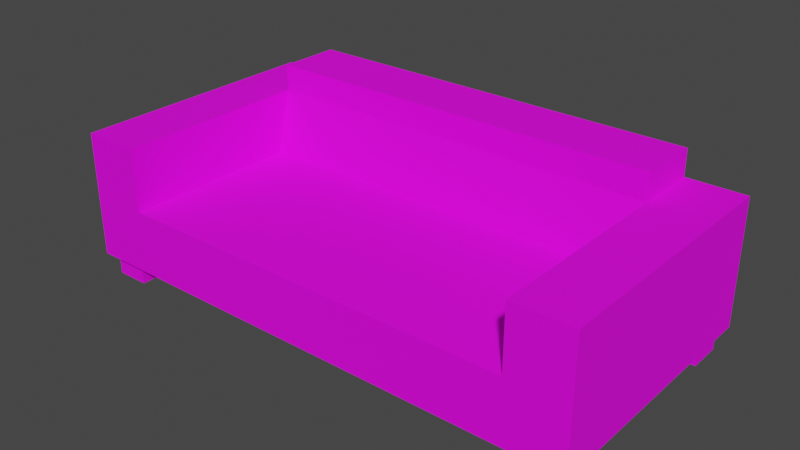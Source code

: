 # Source: Couch_V1.blend  (saved by Blender 3.2.14; exported with 4.5.12 LTS)
import bpy
from mathutils import Matrix  # noqa: F401  (used for matrix-valued properties, if any)

bpy.ops.wm.read_factory_settings(use_empty=True)
scene = bpy.context.scene
scene.name = 'Scene'

# ---- collections
col_collection = bpy.data.collections.new('Collection'); scene.collection.children.link(col_collection)

# ---- images (referenced by path relative to the original .blend; pixels are not part of the script)
import os
ASSET_DIR = os.environ.get("B2B_ASSET_DIR", "")  # directory of the original .blend (textures are referenced by path, not embedded)
HERE = os.path.dirname(os.path.abspath(__file__))  # packed textures are extracted next to this script under _unpacked/

def load_image(name, relpath, width, height, colorspace="sRGB"):
    """Load a texture the original file referenced (path relative to the .blend, or extracted next to this script)."""
    p = next((c for c in (os.path.join(HERE, relpath), os.path.join(ASSET_DIR, relpath)) if relpath and os.path.exists(c)), "")
    if p:
        img = bpy.data.images.load(p, check_existing=True)
        img.name = name
    else:  # same state as the original file: an image datablock whose file is absent (Cycles renders it pink)
        img = bpy.data.images.new(name, width, height)
        img.source = "FILE"
        img.filepath = "//" + (relpath or name)
    img.colorspace_settings.name = colorspace
    return img
img_blue_couch_64x64_texture_png = load_image('Blue Couch 64x64 Texture.png', 'Blue Couch 64x64 Texture.png', 1024, 1024, 'sRGB')

# ---- materials (node trees are filled in below, after node groups)
mat_material = bpy.data.materials.new('Material')
mat_material.alpha_threshold = 0.0
mat_material.use_transparent_shadow = False
mat_material.line_color = (0.0, 0.0, 0.0, 1.0)

# ---- material node trees
mat_material.use_nodes = True; mat_material.node_tree.nodes.clear()
_N = mat_material.node_tree.nodes; _L = mat_material.node_tree.links
n0 = _N.new('ShaderNodeOutputMaterial'); n0.name = 'Material Output'; n0.location = (300, 300)
n1 = _N.new('ShaderNodeBsdfPrincipled'); n1.name = 'Principled BSDF'; n1.location = (10, 300)
n1.distribution = 'GGX'
n1.subsurface_method = 'RANDOM_WALK_SKIN'
n1.inputs[2].default_value = 0.8909
n1.inputs[3].default_value = 1.45
n1.inputs[13].default_value = 0.203
n1.inputs[27].default_value = (0.0, 0.0, 0.0, 1.0)
n1.inputs[28].default_value = 1.0
n2 = _N.new('ShaderNodeTexImage'); n2.name = 'Image Texture'; n2.location = (-292, 212)
n2.image = img_blue_couch_64x64_texture_png
_L.new(n1.outputs[0], n0.inputs[0])
_L.new(n2.outputs[0], n1.inputs[0])
n0.is_active_output = True

# ---- world
world_world = bpy.data.worlds.new('World'); scene.world = world_world
world_world.use_nodes = True; world_world.node_tree.nodes.clear()
_N = world_world.node_tree.nodes; _L = world_world.node_tree.links
n0 = _N.new('ShaderNodeOutputWorld'); n0.name = 'World Output'; n0.location = (300, 300)
n1 = _N.new('ShaderNodeBackground'); n1.name = 'Background'; n1.location = (10, 300)
n1.inputs[0].default_value = (0.05088, 0.05088, 0.05088, 1.0)
_L.new(n1.outputs[0], n0.inputs[0])
n0.is_active_output = True
world_world.color = (0.05088, 0.05088, 0.05088)
world_world.use_sun_shadow = False
world_world.sun_shadow_jitter_overblur = 0.0

# ---- meshes
me_cube = bpy.data.meshes.new('Cube')
me_cube.from_pydata([(4.0, 2.0, 1.303), (4.0, 2.0, 0.347), (4.0, -2.0, 1.303), (4.0, -2.0, 0.347), (1.034, 1.023, 0.347), (3.361, -1.869, 0.003759), (3.361, -1.869, 0.5179), (3.361, -1.355, 0.003759), (3.361, -1.355, 0.5179), (3.875, -1.869, 0.003759), (3.875, -1.869, 0.5179), (3.875, -1.355, 0.003759), (3.875, -1.355, 0.5179), (3.361, 1.364, 0.003759), (3.361, 1.364, 0.5179), (3.361, 1.878, 0.003759), (3.361, 1.878, 0.5179), (3.875, 1.364, 0.003759), (3.875, 1.364, 0.5179), (3.875, 1.878, 0.003759), (3.875, 1.878, 0.5179), (4.0, 1.023, 1.303), (4.0, 1.023, 0.347), (-1.034, 1.023, 0.347), (3.103, -2.0, 0.347), (3.103, 2.0, 1.303), (3.103, 2.0, 0.347), (3.103, -2.0, 1.303), (3.103, 0.7702, 1.303), (3.103, 1.023, 0.347), (4.0, 1.023, 2.266), (4.0, -2.0, 2.266), (3.103, 2.0, 2.266), (4.0, 2.0, 2.266), (1.034, -2.0, 1.303), (-1.034, -2.0, 1.303), (3.103, 1.023, 2.266), (3.103, -2.0, 2.266), (1.034, 2.0, 0.347), (-1.034, 2.0, 0.347), (3.103, 2.0, 2.672), (3.103, 1.023, 2.672), (-4.0, 2.0, 1.303), (-4.0, 2.0, 0.347), (-4.0, -2.0, 1.303), (-4.0, -2.0, 0.347), (-3.361, -1.869, 0.003759), (-3.361, -1.869, 0.5179), (-3.361, -1.355, 0.003759), (-3.361, -1.355, 0.5179), (-3.875, -1.869, 0.003759), (-3.875, -1.869, 0.5179), (-3.875, -1.355, 0.003759), (-3.875, -1.355, 0.5179), (-3.361, 1.364, 0.003759), (-3.361, 1.364, 0.5179), (-3.361, 1.878, 0.003759), (-3.361, 1.878, 0.5179), (-3.875, 1.364, 0.003759), (-3.875, 1.364, 0.5179), (-3.875, 1.878, 0.003759), (-3.875, 1.878, 0.5179), (-4.0, 1.023, 1.303), (-4.0, 1.023, 0.347), (-3.103, -2.0, 0.347), (-3.103, 2.0, 1.303), (-3.103, 2.0, 0.347), (-3.103, -2.0, 1.303), (-3.103, 0.7702, 1.303), (-3.103, 1.023, 0.347), (-4.0, 1.023, 2.266), (-4.0, -2.0, 2.266), (-3.103, 2.0, 2.266), (-4.0, 2.0, 2.266), (-3.103, 1.023, 2.266), (-3.103, -2.0, 2.266), (-3.103, 2.0, 2.672), (-3.103, 1.023, 2.672), (1.034, -2.0, 0.347), (-1.034, -2.0, 0.347), (1.034, 2.0, 1.303), (-1.034, 2.0, 1.303), (1.034, 0.7702, 1.303), (-1.034, 0.7702, 1.303), (1.034, 2.0, 2.266), (-1.034, 2.0, 2.266), (1.034, 1.023, 2.266), (-1.034, 1.023, 2.266), (1.034, 2.0, 2.672), (-1.034, 2.0, 2.672), (1.034, 1.023, 2.672), (-1.034, 1.023, 2.672)], [], [(29, 22, 3, 24), (22, 21, 2, 3), (26, 25, 0, 1), (82, 34, 27, 28), (23, 69, 66, 39), (5, 6, 8, 7), (7, 8, 12, 11), (11, 12, 10, 9), (9, 10, 6, 5), (7, 11, 9, 5), (13, 14, 16, 15), (15, 16, 20, 19), (19, 20, 18, 17), (17, 18, 14, 13), (15, 19, 17, 13), (76, 77, 91, 89), (1, 0, 21, 22), (26, 1, 22, 29), (21, 0, 33, 30), (80, 84, 32, 25), (3, 2, 27, 24), (79, 64, 69, 23), (78, 24, 27, 34), (91, 77, 74, 87), (33, 32, 36, 30), (30, 36, 37, 31), (0, 25, 32, 33), (27, 2, 31, 37), (2, 21, 30, 31), (88, 90, 41, 40), (28, 27, 37, 36), (84, 88, 40, 32), (87, 74, 68, 83), (36, 32, 40, 41), (26, 38, 80, 25), (69, 64, 45, 63), (63, 45, 44, 62), (66, 43, 42, 65), (46, 48, 49, 47), (48, 52, 53, 49), (52, 50, 51, 53), (50, 46, 47, 51), (48, 46, 50, 52), (54, 56, 57, 55), (56, 60, 61, 57), (60, 58, 59, 61), (58, 54, 55, 59), (56, 54, 58, 60), (43, 63, 62, 42), (66, 69, 63, 43), (62, 70, 73, 42), (85, 89, 88, 84), (45, 64, 67, 44), (36, 86, 82, 28), (73, 70, 74, 72), (70, 71, 75, 74), (42, 73, 72, 65), (67, 75, 71, 44), (44, 71, 70, 62), (72, 76, 89, 85), (68, 74, 75, 67), (86, 87, 83, 82), (74, 77, 76, 72), (38, 39, 81, 80), (39, 66, 65, 81), (89, 91, 90, 88), (41, 90, 86, 36), (90, 91, 87, 86), (64, 79, 35, 67), (79, 78, 34, 35), (24, 78, 4, 29), (78, 79, 23, 4), (65, 72, 85, 81), (81, 85, 84, 80), (29, 4, 38, 26), (4, 23, 39, 38), (68, 67, 35, 83), (83, 35, 34, 82)])
_uv = me_cube.uv_layers.new(name='UVMap')
_uv.uv.foreach_set('vector', [0.9401, 0.2121, 0.9738, 0.2121, 0.9738, 0.3257, 0.9401, 0.3257, 0.4241, 0.4016, 0.4241, 0.3109, 0.1375, 0.3109, 0.1375, 0.4016, 0.6018, 0.4016, 0.6018, 0.3109, 0.5167, 0.3109, 0.5167, 0.4016, 0.6028, 0.8423, 0.6028, 0.5448, 0.8047, 0.5448, 0.8047, 0.8423, 0.7845, 0.2121, 0.7067, 0.2121, 0.7067, 0.1753, 0.7845, 0.1753, 0.7856, 0.06934, 0.8018, 0.05314, 0.818, 0.06934, 0.8018, 0.08554, 0.8018, 0.08554, 0.818, 0.1017, 0.8018, 0.1179, 0.7856, 0.1017, 0.7856, 0.1017, 0.7694, 0.1179, 0.7532, 0.1017, 0.7694, 0.08554, 0.7694, 0.08554, 0.7532, 0.06934, 0.7694, 0.05314, 0.7856, 0.06934, 0.8018, 0.08554, 0.7856, 0.1017, 0.7694, 0.08554, 0.7856, 0.06934, 0.7694, 0.08554, 0.7532, 0.06934, 0.7694, 0.05314, 0.7856, 0.06934, 0.7856, 0.06934, 0.8018, 0.05314, 0.818, 0.06934, 0.8018, 0.08554, 0.8018, 0.08554, 0.818, 0.1017, 0.8018, 0.1179, 0.7856, 0.1017, 0.7856, 0.1017, 0.7694, 0.1179, 0.7532, 0.1017, 0.7694, 0.08554, 0.7856, 0.06934, 0.8018, 0.08554, 0.7856, 0.1017, 0.7694, 0.08554, 0.1989, 0.5442, 0.1989, 0.4501, 0.4008, 0.4501, 0.4008, 0.5442, 0.5167, 0.4016, 0.5167, 0.3109, 0.4241, 0.3109, 0.4241, 0.4016, 0.9401, 0.1753, 0.9738, 0.1753, 0.9738, 0.2121, 0.9401, 0.2121, 0.4241, 0.3109, 0.5167, 0.3109, 0.5167, 0.2197, 0.4241, 0.2197, 0.6028, 0.6767, 0.6028, 0.5835, 0.8047, 0.5835, 0.8047, 0.6767, 0.1375, 0.4016, 0.1375, 0.3109, 0.05244, 0.3109, 0.05244, 0.4016, 0.7845, 0.3257, 0.7067, 0.3257, 0.7067, 0.2121, 0.7845, 0.2121, 0.6028, 0.4501, 0.8047, 0.4501, 0.8047, 0.5448, 0.6028, 0.5448, 0.4008, 0.977, 0.1989, 0.977, 0.1989, 0.937, 0.4008, 0.937, 0.5167, 0.2197, 0.5167, 0.1346, 0.4241, 0.1346, 0.4241, 0.2197, 0.4241, 0.2197, 0.4241, 0.1346, 0.1375, 0.1346, 0.1375, 0.2197, 0.5167, 0.3109, 0.6018, 0.3109, 0.6018, 0.2197, 0.5167, 0.2197, 0.05244, 0.3109, 0.1375, 0.3109, 0.1375, 0.2197, 0.05244, 0.2197, 0.1375, 0.3109, 0.4241, 0.3109, 0.4241, 0.2197, 0.1375, 0.2197, 0.6028, 0.5442, 0.6028, 0.4501, 0.8047, 0.4501, 0.8047, 0.5442, 0.4241, 0.04335, 0.1375, 0.04335, 0.1375, 0.1346, 0.4241, 0.1346, 0.6028, 0.5835, 0.6028, 0.5442, 0.8047, 0.5442, 0.8047, 0.5835, 0.4008, 0.937, 0.1989, 0.937, 0.1989, 0.8423, 0.4008, 0.8423, 0.8974, 0.5835, 0.8047, 0.5835, 0.8047, 0.5442, 0.8974, 0.5442, 0.8047, 0.7692, 0.6028, 0.7692, 0.6028, 0.6767, 0.8047, 0.6767, 0.7067, 0.2121, 0.7067, 0.3257, 0.6729, 0.3257, 0.6729, 0.2121, 0.4241, 0.4016, 0.1375, 0.4016, 0.1375, 0.3109, 0.4241, 0.3109, 0.6018, 0.4016, 0.5167, 0.4016, 0.5167, 0.3109, 0.6018, 0.3109, 0.7694, 0.08554, 0.7856, 0.1017, 0.7694, 0.1179, 0.7532, 0.1017, 0.7856, 0.1017, 0.8018, 0.08554, 0.818, 0.1017, 0.8018, 0.1179, 0.8018, 0.08554, 0.7856, 0.06934, 0.8018, 0.05314, 0.818, 0.06934, 0.7856, 0.06934, 0.7694, 0.08554, 0.7532, 0.06934, 0.7694, 0.05314, 0.7856, 0.1017, 0.7694, 0.08554, 0.7856, 0.06934, 0.8018, 0.08554, 0.7694, 0.08554, 0.7856, 0.1017, 0.7694, 0.1179, 0.7532, 0.1017, 0.7856, 0.1017, 0.8018, 0.08554, 0.818, 0.1017, 0.8018, 0.1179, 0.8018, 0.08554, 0.7856, 0.06934, 0.8018, 0.05314, 0.818, 0.06934, 0.7856, 0.06934, 0.7694, 0.08554, 0.7532, 0.06934, 0.7694, 0.05314, 0.7856, 0.1017, 0.7694, 0.08554, 0.7856, 0.06934, 0.8018, 0.08554, 0.5167, 0.4016, 0.4241, 0.4016, 0.4241, 0.3109, 0.5167, 0.3109, 0.7067, 0.1753, 0.7067, 0.2121, 0.6729, 0.2121, 0.6729, 0.1753, 0.4241, 0.3109, 0.4241, 0.2197, 0.5167, 0.2197, 0.5167, 0.3109, 0.4008, 0.5835, 0.4008, 0.5442, 0.6028, 0.5442, 0.6028, 0.5835, 0.1375, 0.4016, 0.05244, 0.4016, 0.05244, 0.3109, 0.1375, 0.3109, 0.8047, 0.937, 0.6028, 0.937, 0.6028, 0.8423, 0.8047, 0.8423, 0.5167, 0.2197, 0.4241, 0.2197, 0.4241, 0.1346, 0.5167, 0.1346, 0.4241, 0.2197, 0.1375, 0.2197, 0.1375, 0.1346, 0.4241, 0.1346, 0.5167, 0.3109, 0.5167, 0.2197, 0.6018, 0.2197, 0.6018, 0.3109, 0.05244, 0.3109, 0.05244, 0.2197, 0.1375, 0.2197, 0.1375, 0.3109, 0.1375, 0.3109, 0.1375, 0.2197, 0.4241, 0.2197, 0.4241, 0.3109, 0.1989, 0.5835, 0.1989, 0.5442, 0.4008, 0.5442, 0.4008, 0.5835, 0.4241, 0.04335, 0.4241, 0.1346, 0.1375, 0.1346, 0.1375, 0.04335, 0.6028, 0.937, 0.4008, 0.937, 0.4008, 0.8423, 0.6028, 0.8423, 0.1076, 0.5835, 0.1076, 0.5442, 0.1989, 0.5442, 0.1989, 0.5835, 0.6028, 0.7692, 0.4008, 0.7692, 0.4008, 0.6767, 0.6028, 0.6767, 0.4008, 0.7692, 0.1989, 0.7692, 0.1989, 0.6767, 0.4008, 0.6767, 0.4008, 0.5442, 0.4008, 0.4501, 0.6028, 0.4501, 0.6028, 0.5442, 0.8047, 0.977, 0.6028, 0.977, 0.6028, 0.937, 0.8047, 0.937, 0.6028, 0.977, 0.4008, 0.977, 0.4008, 0.937, 0.6028, 0.937, 0.1989, 0.4501, 0.4008, 0.4501, 0.4008, 0.5448, 0.1989, 0.5448, 0.4008, 0.4501, 0.6028, 0.4501, 0.6028, 0.5448, 0.4008, 0.5448, 0.9401, 0.3257, 0.8623, 0.3257, 0.8623, 0.2121, 0.9401, 0.2121, 0.8623, 0.3257, 0.7845, 0.3257, 0.7845, 0.2121, 0.8623, 0.2121, 0.1989, 0.6767, 0.1989, 0.5835, 0.4008, 0.5835, 0.4008, 0.6767, 0.4008, 0.6767, 0.4008, 0.5835, 0.6028, 0.5835, 0.6028, 0.6767, 0.9401, 0.2121, 0.8623, 0.2121, 0.8623, 0.1753, 0.9401, 0.1753, 0.8623, 0.2121, 0.7845, 0.2121, 0.7845, 0.1753, 0.8623, 0.1753, 0.1989, 0.8423, 0.1989, 0.5448, 0.4008, 0.5448, 0.4008, 0.8423, 0.4008, 0.8423, 0.4008, 0.5448, 0.6028, 0.5448, 0.6028, 0.8423])
me_cube.materials.append(mat_material)
me_cube.use_mirror_vertex_groups = False
me_cube.update()

# ---- objects
ob_cube = bpy.data.objects.new('Cube', me_cube)

# ---- transforms, parenting, visibility, modifiers, constraints
ob_cube.location = (0.0, 0.0, 0.0)
ob_cube.lock_rotations_4d = False
ob_cube.empty_display_type = 'ARROWS'
ob_cube.lineart.crease_threshold = 0.0

# ---- collection membership
col_collection.objects.link(ob_cube)

# ---- scene / render settings (as saved in the file)
scene.frame_start = 1; scene.frame_end = 250; scene.frame_set(1)
scene.render.engine = 'BLENDER_EEVEE_NEXT'
scene.cycles.sampling_pattern = 'TABULATED_SOBOL'
scene.cycles.use_light_tree = False
scene.view_settings.view_transform = 'Filmic'
bpy.context.view_layer.update()

# ---- added for rendering (the .blend has no active camera and no usable light): camera, sun
cam_auto = bpy.data.cameras.new('AutoCamera')
cam_auto.lens = 50.0
cam_auto.sensor_width = 36.0
cam_auto.clip_end = 1000.0
ob_auto_camera = bpy.data.objects.new('AutoCamera', cam_auto)
scene.collection.objects.link(ob_auto_camera)
ob_auto_camera.location = (8.63593, -10.3631, 8.24677)
ob_auto_camera.rotation_euler = (1.09748, -7.21219e-08, 0.694738)
scene.camera = ob_auto_camera
light_auto_sun = bpy.data.lights.new('AutoSun', 'SUN')
light_auto_sun.energy = 3.0
light_auto_sun.angle = 0.0523599
ob_auto_sun = bpy.data.objects.new('AutoSun', light_auto_sun)
scene.collection.objects.link(ob_auto_sun)
ob_auto_sun.rotation_euler = (0.872665, 0.174533, 0.523599)
bpy.context.view_layer.update()
